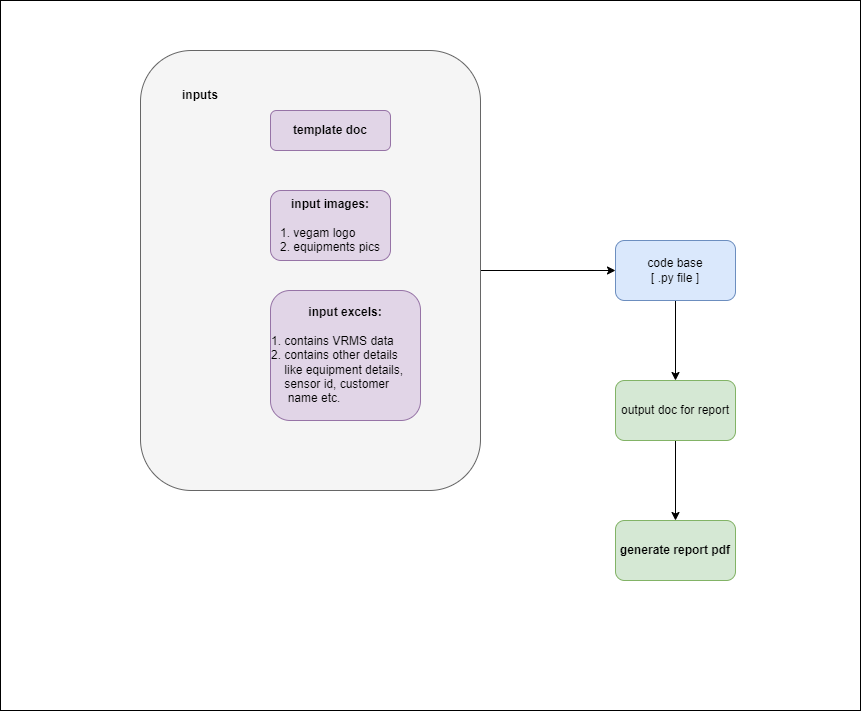

The diagram above was exported from draw.io. Its source (the exported page's mxGraphModel, read from the mxfile embedded in the PNG):
<mxGraphModel dx="1863" dy="1775" grid="1" gridSize="10" guides="1" tooltips="1" connect="1" arrows="1" fold="1" page="1" pageScale="1" pageWidth="827" pageHeight="1169" math="0" shadow="0">
  <root>
    <mxCell id="WIyWlLk6GJQsqaUBKTNV-0" />
    <mxCell id="WIyWlLk6GJQsqaUBKTNV-1" parent="WIyWlLk6GJQsqaUBKTNV-0" />
    <mxCell id="GvBRfmuiCq_BAYu4JkrY-0" value="" style="rounded=0;whiteSpace=wrap;html=1;" vertex="1" parent="WIyWlLk6GJQsqaUBKTNV-1">
      <mxGeometry x="-260" y="-80" width="860" height="710" as="geometry" />
    </mxCell>
    <mxCell id="OXrjPLK0blZ1QGECAo_z-6" value="" style="edgeStyle=orthogonalEdgeStyle;rounded=0;orthogonalLoop=1;jettySize=auto;html=1;" parent="WIyWlLk6GJQsqaUBKTNV-1" source="OXrjPLK0blZ1QGECAo_z-3" target="OXrjPLK0blZ1QGECAo_z-5" edge="1">
      <mxGeometry relative="1" as="geometry" />
    </mxCell>
    <mxCell id="OXrjPLK0blZ1QGECAo_z-3" value="" style="rounded=1;whiteSpace=wrap;html=1;fillColor=#f5f5f5;fontColor=#333333;strokeColor=#666666;" parent="WIyWlLk6GJQsqaUBKTNV-1" vertex="1">
      <mxGeometry x="-120" y="-30" width="340" height="440" as="geometry" />
    </mxCell>
    <mxCell id="WIyWlLk6GJQsqaUBKTNV-12" value="&lt;b&gt;template doc&lt;/b&gt;" style="rounded=1;whiteSpace=wrap;html=1;fontSize=12;glass=0;strokeWidth=1;shadow=0;fillColor=#e1d5e7;strokeColor=#9673a6;" parent="WIyWlLk6GJQsqaUBKTNV-1" vertex="1">
      <mxGeometry x="10" y="30" width="120" height="40" as="geometry" />
    </mxCell>
    <mxCell id="OXrjPLK0blZ1QGECAo_z-1" value="&lt;b&gt;input excels:&lt;/b&gt;&lt;br&gt;&lt;br&gt;&lt;div style=&quot;text-align: left;&quot;&gt;&lt;span style=&quot;background-color: initial;&quot;&gt;1. contains VRMS data&lt;/span&gt;&lt;/div&gt;&lt;div style=&quot;text-align: left;&quot;&gt;&lt;span style=&quot;background-color: initial;&quot;&gt;2. contains other details&amp;nbsp; &amp;nbsp; &amp;nbsp; &amp;nbsp; &amp;nbsp; like equipment details,&amp;nbsp; &amp;nbsp; &amp;nbsp; &amp;nbsp; sensor id, customer&amp;nbsp; &amp;nbsp; &amp;nbsp; &amp;nbsp; &amp;nbsp; &amp;nbsp; &amp;nbsp;name etc.&lt;/span&gt;&lt;/div&gt;" style="rounded=1;whiteSpace=wrap;html=1;fillColor=#e1d5e7;strokeColor=#9673a6;" parent="WIyWlLk6GJQsqaUBKTNV-1" vertex="1">
      <mxGeometry x="10" y="210" width="150" height="130" as="geometry" />
    </mxCell>
    <mxCell id="OXrjPLK0blZ1QGECAo_z-2" value="&lt;b&gt;input images:&lt;/b&gt;&lt;br&gt;&lt;br&gt;&lt;div style=&quot;text-align: left;&quot;&gt;&lt;span style=&quot;background-color: initial;&quot;&gt;1. vegam logo&lt;/span&gt;&lt;/div&gt;&lt;div style=&quot;text-align: left;&quot;&gt;&lt;span style=&quot;background-color: initial;&quot;&gt;2. equipments pics&lt;/span&gt;&lt;/div&gt;" style="rounded=1;whiteSpace=wrap;html=1;fillColor=#e1d5e7;strokeColor=#9673a6;align=center;" parent="WIyWlLk6GJQsqaUBKTNV-1" vertex="1">
      <mxGeometry x="10" y="110" width="120" height="70" as="geometry" />
    </mxCell>
    <mxCell id="OXrjPLK0blZ1QGECAo_z-4" value="&lt;b&gt;inputs&lt;/b&gt;" style="text;html=1;strokeColor=none;fillColor=none;align=center;verticalAlign=middle;whiteSpace=wrap;rounded=0;" parent="WIyWlLk6GJQsqaUBKTNV-1" vertex="1">
      <mxGeometry x="-90" width="60" height="30" as="geometry" />
    </mxCell>
    <mxCell id="OXrjPLK0blZ1QGECAo_z-8" value="" style="edgeStyle=orthogonalEdgeStyle;rounded=0;orthogonalLoop=1;jettySize=auto;html=1;" parent="WIyWlLk6GJQsqaUBKTNV-1" source="OXrjPLK0blZ1QGECAo_z-5" target="OXrjPLK0blZ1QGECAo_z-7" edge="1">
      <mxGeometry relative="1" as="geometry" />
    </mxCell>
    <mxCell id="OXrjPLK0blZ1QGECAo_z-5" value="code base&lt;br&gt;[ .py file ]" style="whiteSpace=wrap;html=1;rounded=1;fillColor=#dae8fc;strokeColor=#6c8ebf;" parent="WIyWlLk6GJQsqaUBKTNV-1" vertex="1">
      <mxGeometry x="355" y="160" width="120" height="60" as="geometry" />
    </mxCell>
    <mxCell id="OXrjPLK0blZ1QGECAo_z-10" value="" style="edgeStyle=orthogonalEdgeStyle;rounded=0;orthogonalLoop=1;jettySize=auto;html=1;" parent="WIyWlLk6GJQsqaUBKTNV-1" source="OXrjPLK0blZ1QGECAo_z-7" target="OXrjPLK0blZ1QGECAo_z-9" edge="1">
      <mxGeometry relative="1" as="geometry" />
    </mxCell>
    <mxCell id="OXrjPLK0blZ1QGECAo_z-7" value="output doc for report" style="whiteSpace=wrap;html=1;rounded=1;fillColor=#d5e8d4;strokeColor=#82b366;" parent="WIyWlLk6GJQsqaUBKTNV-1" vertex="1">
      <mxGeometry x="355" y="300" width="120" height="60" as="geometry" />
    </mxCell>
    <mxCell id="OXrjPLK0blZ1QGECAo_z-9" value="&lt;b&gt;generate report pdf&lt;/b&gt;" style="whiteSpace=wrap;html=1;rounded=1;fillColor=#d5e8d4;strokeColor=#82b366;" parent="WIyWlLk6GJQsqaUBKTNV-1" vertex="1">
      <mxGeometry x="355" y="440" width="120" height="60" as="geometry" />
    </mxCell>
  </root>
</mxGraphModel>